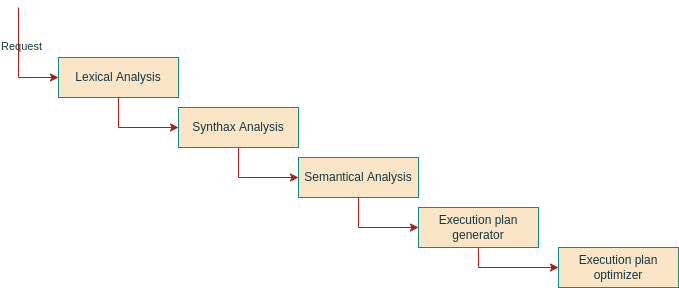

The diagram above was exported from draw.io. Its source (the exported page's mxGraphModel, read from the mxfile embedded in the PNG):
<mxGraphModel dx="727" dy="781" grid="1" gridSize="10" guides="1" tooltips="1" connect="1" arrows="1" fold="1" page="1" pageScale="1" pageWidth="827" pageHeight="1169" background="#ffffff" math="0" shadow="0">
  <root>
    <mxCell id="WIyWlLk6GJQsqaUBKTNV-0" />
    <mxCell id="WIyWlLk6GJQsqaUBKTNV-1" parent="WIyWlLk6GJQsqaUBKTNV-0" />
    <mxCell id="WIyWlLk6GJQsqaUBKTNV-3" value="Lexical Analysis" style="rounded=0;whiteSpace=wrap;html=1;fontSize=12;glass=0;strokeWidth=1;shadow=0;labelBackgroundColor=none;fillColor=#FAE5C7;strokeColor=#0F8B8D;fontColor=#143642;" parent="WIyWlLk6GJQsqaUBKTNV-1" vertex="1">
      <mxGeometry x="70" y="80" width="120" height="40" as="geometry" />
    </mxCell>
    <mxCell id="WIyWlLk6GJQsqaUBKTNV-7" value="Synthax Analysis" style="rounded=0;whiteSpace=wrap;html=1;fontSize=12;glass=0;strokeWidth=1;shadow=0;labelBackgroundColor=none;fillColor=#FAE5C7;strokeColor=#0F8B8D;fontColor=#143642;" parent="WIyWlLk6GJQsqaUBKTNV-1" vertex="1">
      <mxGeometry x="190" y="130" width="120" height="40" as="geometry" />
    </mxCell>
    <mxCell id="WIyWlLk6GJQsqaUBKTNV-11" value="Execution plan generator" style="rounded=0;whiteSpace=wrap;html=1;fontSize=12;glass=0;strokeWidth=1;shadow=0;labelBackgroundColor=none;fillColor=#FAE5C7;strokeColor=#0F8B8D;fontColor=#143642;" parent="WIyWlLk6GJQsqaUBKTNV-1" vertex="1">
      <mxGeometry x="430" y="230" width="120" height="40" as="geometry" />
    </mxCell>
    <mxCell id="WIyWlLk6GJQsqaUBKTNV-12" value="Semantical Analysis" style="rounded=0;whiteSpace=wrap;html=1;fontSize=12;glass=0;strokeWidth=1;shadow=0;labelBackgroundColor=none;fillColor=#FAE5C7;strokeColor=#0F8B8D;fontColor=#143642;" parent="WIyWlLk6GJQsqaUBKTNV-1" vertex="1">
      <mxGeometry x="310" y="180" width="120" height="40" as="geometry" />
    </mxCell>
    <mxCell id="aH1MMyKLOU8yjxLX6DrB-0" value="Execution plan optimizer" style="rounded=0;whiteSpace=wrap;html=1;labelBackgroundColor=none;fillColor=#FAE5C7;strokeColor=#0F8B8D;fontColor=#143642;" parent="WIyWlLk6GJQsqaUBKTNV-1" vertex="1">
      <mxGeometry x="570" y="270" width="120" height="40" as="geometry" />
    </mxCell>
    <mxCell id="aH1MMyKLOU8yjxLX6DrB-1" value="" style="endArrow=classic;html=1;rounded=0;edgeStyle=orthogonalEdgeStyle;exitX=0.5;exitY=1;exitDx=0;exitDy=0;entryX=0;entryY=0.5;entryDx=0;entryDy=0;labelBackgroundColor=none;strokeColor=#A8201A;fontColor=default;" parent="WIyWlLk6GJQsqaUBKTNV-1" source="WIyWlLk6GJQsqaUBKTNV-3" target="WIyWlLk6GJQsqaUBKTNV-7" edge="1">
      <mxGeometry width="50" height="50" relative="1" as="geometry">
        <mxPoint x="390" y="470" as="sourcePoint" />
        <mxPoint x="440" y="420" as="targetPoint" />
      </mxGeometry>
    </mxCell>
    <mxCell id="aH1MMyKLOU8yjxLX6DrB-3" value="" style="endArrow=classic;html=1;rounded=0;edgeStyle=orthogonalEdgeStyle;exitX=0.5;exitY=1;exitDx=0;exitDy=0;entryX=0;entryY=0.5;entryDx=0;entryDy=0;labelBackgroundColor=none;strokeColor=#A8201A;fontColor=default;" parent="WIyWlLk6GJQsqaUBKTNV-1" source="WIyWlLk6GJQsqaUBKTNV-7" target="WIyWlLk6GJQsqaUBKTNV-12" edge="1">
      <mxGeometry width="50" height="50" relative="1" as="geometry">
        <mxPoint x="390" y="470" as="sourcePoint" />
        <mxPoint x="440" y="420" as="targetPoint" />
      </mxGeometry>
    </mxCell>
    <mxCell id="aH1MMyKLOU8yjxLX6DrB-4" value="" style="endArrow=classic;html=1;rounded=0;exitX=0.5;exitY=1;exitDx=0;exitDy=0;entryX=0;entryY=0.5;entryDx=0;entryDy=0;edgeStyle=orthogonalEdgeStyle;labelBackgroundColor=none;strokeColor=#A8201A;fontColor=default;" parent="WIyWlLk6GJQsqaUBKTNV-1" source="WIyWlLk6GJQsqaUBKTNV-12" target="WIyWlLk6GJQsqaUBKTNV-11" edge="1">
      <mxGeometry width="50" height="50" relative="1" as="geometry">
        <mxPoint x="390" y="470" as="sourcePoint" />
        <mxPoint x="440" y="420" as="targetPoint" />
      </mxGeometry>
    </mxCell>
    <mxCell id="aH1MMyKLOU8yjxLX6DrB-5" value="" style="endArrow=classic;html=1;rounded=0;exitX=0.5;exitY=1;exitDx=0;exitDy=0;entryX=0;entryY=0.5;entryDx=0;entryDy=0;edgeStyle=orthogonalEdgeStyle;labelBackgroundColor=none;strokeColor=#A8201A;fontColor=default;" parent="WIyWlLk6GJQsqaUBKTNV-1" source="WIyWlLk6GJQsqaUBKTNV-11" target="aH1MMyKLOU8yjxLX6DrB-0" edge="1">
      <mxGeometry width="50" height="50" relative="1" as="geometry">
        <mxPoint x="390" y="470" as="sourcePoint" />
        <mxPoint x="440" y="420" as="targetPoint" />
      </mxGeometry>
    </mxCell>
    <mxCell id="aH1MMyKLOU8yjxLX6DrB-6" value="" style="endArrow=classic;html=1;rounded=0;entryX=0;entryY=0.5;entryDx=0;entryDy=0;edgeStyle=orthogonalEdgeStyle;labelBackgroundColor=none;strokeColor=#A8201A;fontColor=default;" parent="WIyWlLk6GJQsqaUBKTNV-1" target="WIyWlLk6GJQsqaUBKTNV-3" edge="1">
      <mxGeometry width="50" height="50" relative="1" as="geometry">
        <mxPoint x="30" y="30" as="sourcePoint" />
        <mxPoint x="50" y="100" as="targetPoint" />
        <Array as="points">
          <mxPoint x="30" y="30" />
          <mxPoint x="30" y="100" />
        </Array>
      </mxGeometry>
    </mxCell>
    <mxCell id="aH1MMyKLOU8yjxLX6DrB-7" value="Request" style="edgeLabel;html=1;align=center;verticalAlign=middle;resizable=0;points=[];rounded=0;labelBackgroundColor=none;fontColor=#143642;" parent="aH1MMyKLOU8yjxLX6DrB-6" vertex="1" connectable="0">
      <mxGeometry x="-0.3138" y="2" relative="1" as="geometry">
        <mxPoint as="offset" />
      </mxGeometry>
    </mxCell>
  </root>
</mxGraphModel>